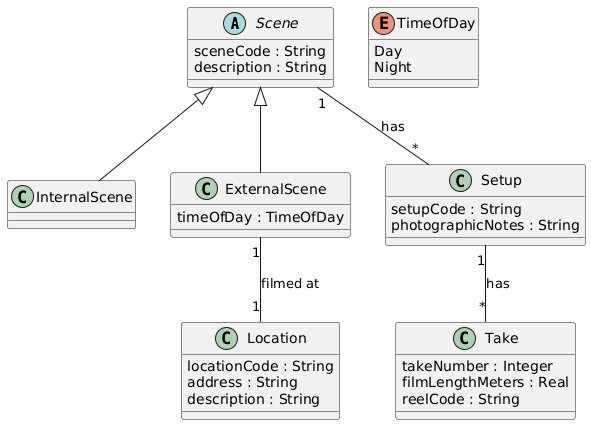

The diagram above was rendered by PlantUML. Its source (embedded in the PNG):
@startuml
abstract class Scene {
    sceneCode : String
    description : String
}

class InternalScene extends Scene {
}

enum TimeOfDay {
    Day
    Night
}

class ExternalScene extends Scene {
    timeOfDay : TimeOfDay
}

class Setup {
    setupCode : String
    photographicNotes : String
}

class Take {
    takeNumber : Integer
    filmLengthMeters : Real
    reelCode : String
}

class Location {
    locationCode : String
    address : String
    description : String
}

Scene "1" -- "*" Setup : has
Setup "1" -- "*" Take : has
ExternalScene "1" -- "1" Location : filmed at
@enduml